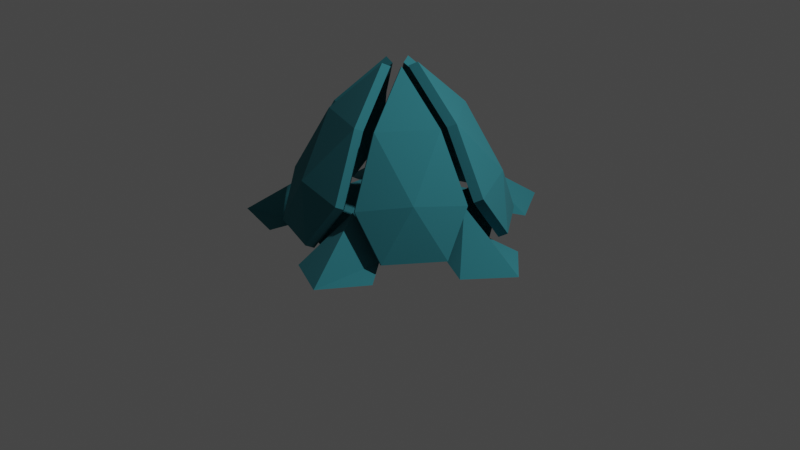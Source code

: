 # Source: bobo_plant.blend  (saved by Blender 3.6.11; exported with 4.5.12 LTS)
import bpy
from mathutils import Matrix  # noqa: F401  (used for matrix-valued properties, if any)

bpy.ops.wm.read_factory_settings(use_empty=True)
scene = bpy.context.scene
scene.name = 'Scene'

# ---- collections
col_collection = bpy.data.collections.new('Collection'); scene.collection.children.link(col_collection)

# ---- materials (node trees are filled in below, after node groups)
mat_base = bpy.data.materials.new('base')
mat_base.use_transparent_shadow = False
mat_stem = bpy.data.materials.new('stem')
mat_stem.use_transparent_shadow = False
mat_gem = bpy.data.materials.new('gem')
mat_gem.use_transparent_shadow = False

# ---- material node trees
mat_base.use_nodes = True; mat_base.node_tree.nodes.clear()
_N = mat_base.node_tree.nodes; _L = mat_base.node_tree.links
n0 = _N.new('ShaderNodeBsdfPrincipled'); n0.name = 'Principled BSDF'; n0.location = (10, 300)
n0.distribution = 'GGX'
n0.subsurface_method = 'RANDOM_WALK_SKIN'
n0.inputs[0].default_value = (0.02596, 0.1908, 0.2266, 1.0)
n0.inputs[2].default_value = 1.0
n0.inputs[3].default_value = 1.45
n0.inputs[27].default_value = (0.0, 0.0, 0.0, 1.0)
n0.inputs[28].default_value = 1.0
n1 = _N.new('ShaderNodeOutputMaterial'); n1.name = 'Material Output'; n1.location = (300, 300)
_L.new(n0.outputs[0], n1.inputs[0])
n1.is_active_output = True
mat_stem.use_nodes = True; mat_stem.node_tree.nodes.clear()
_N = mat_stem.node_tree.nodes; _L = mat_stem.node_tree.links
n0 = _N.new('ShaderNodeBsdfPrincipled'); n0.name = 'Principled BSDF'; n0.location = (10, 300)
n0.distribution = 'GGX'
n0.subsurface_method = 'RANDOM_WALK_SKIN'
n0.inputs[0].default_value = (0.0, 0.0, 0.0, 1.0)
n0.inputs[2].default_value = 1.0
n0.inputs[3].default_value = 1.45
n0.inputs[27].default_value = (0.0, 0.0, 0.0, 1.0)
n0.inputs[28].default_value = 1.0
n1 = _N.new('ShaderNodeOutputMaterial'); n1.name = 'Material Output'; n1.location = (300, 300)
_L.new(n0.outputs[0], n1.inputs[0])
n1.is_active_output = True
mat_gem.use_nodes = True; mat_gem.node_tree.nodes.clear()
_N = mat_gem.node_tree.nodes; _L = mat_gem.node_tree.links
n0 = _N.new('ShaderNodeBsdfPrincipled'); n0.name = 'Principled BSDF'; n0.location = (10, 300)
n0.distribution = 'GGX'
n0.subsurface_method = 'RANDOM_WALK_SKIN'
n0.inputs[0].default_value = (0.8, 0.08456, 0.001182, 1.0)
n0.inputs[2].default_value = 0.0
n0.inputs[3].default_value = 1.45
n0.inputs[18].default_value = 0.4173
n0.inputs[27].default_value = (0.0, 0.0, 0.0, 1.0)
n0.inputs[28].default_value = 1.0
n1 = _N.new('ShaderNodeOutputMaterial'); n1.name = 'Material Output'; n1.location = (300, 300)
_L.new(n0.outputs[0], n1.inputs[0])
n1.is_active_output = True

# ---- world
world_world = bpy.data.worlds.new('World'); scene.world = world_world
world_world.use_nodes = True; world_world.node_tree.nodes.clear()
_N = world_world.node_tree.nodes; _L = world_world.node_tree.links
n0 = _N.new('ShaderNodeOutputWorld'); n0.name = 'World Output'; n0.location = (300, 300)
n1 = _N.new('ShaderNodeBackground'); n1.name = 'Background'; n1.location = (10, 300)
n1.inputs[0].default_value = (0.05088, 0.05088, 0.05088, 1.0)
_L.new(n1.outputs[0], n0.inputs[0])
n0.is_active_output = True
world_world.color = (0.05088, 0.05088, 0.05088)
world_world.use_sun_shadow = False
world_world.sun_shadow_jitter_overblur = 0.0

# ---- cameras
cam_camera = bpy.data.cameras.new('Camera')
cam_camera.clip_end = 100.0
cam_camera.ortho_scale = 7.314

# ---- lights
light_light = bpy.data.lights.new('Light', 'POINT')
light_light.transmission_factor = 0.0
light_light.energy = 1000.0
light_light.shadow_soft_size = 0.1
light_light.shadow_maximum_resolution = 0.006
light_light.use_absolute_resolution = True

# ---- meshes
me_icosphere = bpy.data.meshes.new('Icosphere')
me_icosphere.from_pydata([(-0.03085, -0.09494, 1.098), (0.7236, -0.5257, 0.02648), (-0.2764, -0.8506, 0.02648), (-0.8944, 0.0, 0.02648), (-0.2764, 0.8506, 0.02648), (0.7236, 0.5257, 0.02648), (0.2764, -0.8506, 0.4472), (-0.7236, -0.5257, 0.4472), (-0.7236, 0.5257, 0.4472), (0.2764, 0.8506, 0.4472), (0.8944, 0.0, 0.4472), (-0.01005, -0.03095, 0.03453), (0.02632, -0.01913, 0.03453), (0.2629, -0.809, 0.02648), (0.8506, 0.0, 0.02648), (0.02632, 0.01913, 0.03453), (-0.03254, -5.212e-09, 0.03453), (-0.6882, -0.5, 0.02648), (-0.01005, 0.03095, 0.03453), (-0.6882, 0.5, 0.02648), (0.2629, 0.809, 0.02648), (0.9511, -0.309, 0.02648), (0.9511, 0.309, 0.02648), (0.0, -1.0, 0.02648), (0.5878, -0.809, 0.02648), (-0.9511, -0.309, 0.02648), (-0.5878, -0.809, 0.02648), (-0.5878, 0.809, 0.02648), (-0.9511, 0.309, 0.02648), (0.5878, 0.809, 0.02648), (0.0, 1.0, 0.02648), (-1.04, 0.309, 0.04529), (1.023, 0.3614, 0.04529), (0.6599, -0.8614, 0.04529), (-0.6153, -0.8938, 0.04529), (-0.7512, -0.6105, 0.4925), (-0.2904, -0.8938, 0.5722), (0.1349, -0.5848, 1.145), (0.2488, -0.9354, 0.4925), (-0.4529, -0.3938, 1.145), (-0.02755, -1.085, 0.04529), (-0.02755, -0.08479, 1.623), (-0.8128, 0.5257, 0.4925), (-0.9398, 4.417e-10, 0.5722), (-0.5145, -0.309, 1.145), (-0.8128, -0.5257, 0.4925), (-0.5145, 0.309, 1.145), (-1.04, -0.309, 0.04529), (-0.08916, 4.417e-10, 1.623), (-0.02755, 1.085, 0.04529), (0.2488, 0.9354, 0.4925), (-0.2904, 0.8938, 0.5722), (-0.4529, 0.3938, 1.145), (-0.7512, 0.6105, 0.4925), (0.1349, 0.5848, 1.145), (-0.6153, 0.8938, 0.04529), (-0.02755, 0.08479, 1.623), (0.9666, 0.05241, 0.4925), (0.7603, 0.5524, 0.5722), (0.5979, 0.05241, 1.145), (0.07213, 0.05241, 1.623), (0.2346, 0.5524, 1.145), (0.3485, 0.9031, 0.4925), (0.6599, 0.8614, 0.04529), (0.3485, -0.9031, 0.4925), (0.7603, -0.5524, 0.5722), (0.2346, -0.5524, 1.145), (0.5979, -0.05241, 1.145), (0.07213, -0.05241, 1.623), (0.9666, -0.05241, 0.4925), (1.023, -0.3614, 0.04529), (1.243, 0.4037, -0.04569), (1.605, -3.345e-09, -0.02641), (0.7679, -1.057, -0.04569), (0.4959, -1.526, -0.0264), (-0.7679, -1.057, -0.04569), (-1.298, -0.9432, -0.02641), (-1.243, 0.4037, -0.04569), (-1.298, 0.9432, -0.02641), (2.545e-07, 1.306, -0.04569), (0.4959, 1.526, -0.0264), (1.243, -0.4037, -0.04569), (2.545e-07, -1.306, -0.04569), (-1.243, -0.4037, -0.04569), (-0.7679, 1.057, -0.04569), (0.7679, 1.057, -0.04569), (0.732, -0.9138, 0.09058), (0.4206, -0.9555, 0.5378), (0.8324, -0.6048, 0.6175), (0.3067, -0.6048, 1.19), (0.67, -0.1048, 1.19), (0.1443, -0.1048, 1.668), (1.039, -0.1048, 0.5378), (1.095, -0.4138, 0.09058), (-0.6429, -0.9786, 0.09058), (-0.7787, -0.6953, 0.5378), (-0.318, -0.9786, 0.6175), (0.1074, -0.6696, 1.19), (0.2213, -1.02, 0.5378), (-0.4804, -0.4786, 1.19), (-0.0551, -1.17, 0.09058), (-0.0551, -0.1696, 1.668), (-1.129, 0.309, 0.09058), (-0.9019, 0.5257, 0.5378), (-1.029, 4.417e-10, 0.6175), (-0.6036, -0.309, 1.19), (-0.9019, -0.5257, 0.5378), (-0.6036, 0.309, 1.19), (-1.129, -0.309, 0.09058), (-0.1783, 4.417e-10, 1.668), (-0.0551, 1.17, 0.09058), (0.2213, 1.02, 0.5378), (-0.318, 0.9786, 0.6175), (-0.4804, 0.4786, 1.19), (-0.7787, 0.6953, 0.5378), (0.1074, 0.6696, 1.19), (-0.6429, 0.9786, 0.09058), (-0.0551, 0.1696, 1.668), (1.095, 0.4138, 0.09058), (1.039, 0.1048, 0.5378), (0.8324, 0.6048, 0.6175), (0.67, 0.1048, 1.19), (0.1443, 0.1048, 1.668), (0.3067, 0.6048, 1.19), (0.4206, 0.9555, 0.5378), (0.732, 0.9138, 0.09058), (-0.01005, -0.03095, 1.016), (-0.03085, -0.09494, 1.182), (-0.03254, -5.212e-09, 1.016), (-0.01005, 0.03095, 1.016), (0.02632, -0.01913, 1.016), (0.02632, 0.01913, 1.016), (-0.01673, -0.05909, 1.259), (-0.09983, -3.573e-09, 1.098), (-0.03085, 0.09494, 1.098), (0.08076, -0.05868, 1.098), (0.08076, 0.05868, 1.098), (-0.09983, -3.573e-09, 1.182), (-0.03085, 0.09494, 1.182), (0.08076, -0.05868, 1.182), (0.08076, 0.05868, 1.182), (0.00234, -0.0003795, 1.259), (-0.05939, -0.0003795, 1.259), (-0.01673, 0.05833, 1.259), (0.05228, -0.03666, 1.259), (0.05228, 0.0359, 1.259)], [], [(11, 126, 128, 16), (1, 12, 14), (15, 131, 130, 12), (12, 130, 126, 11), (16, 128, 129, 18), (1, 14, 21), (2, 13, 23), (3, 17, 25), (4, 19, 27), (5, 20, 29), (1, 21, 24), (2, 23, 26), (3, 25, 28), (4, 27, 30), (5, 29, 22), (27, 28, 77, 84), (29, 20, 30), (20, 4, 30), (22, 10, 72, 71), (27, 19, 28), (19, 3, 28), (6, 23, 82, 74), (25, 17, 26), (17, 2, 26), (28, 8, 78, 77), (23, 13, 24), (13, 1, 24), (23, 24, 73, 82), (21, 14, 22), (14, 5, 22), (15, 20, 5), (15, 18, 20), (18, 4, 20), (18, 19, 4), (18, 16, 19), (16, 3, 19), (16, 17, 3), (16, 11, 17), (11, 2, 17), (14, 15, 5), (14, 12, 15), (18, 129, 131, 15), (11, 13, 2), (11, 12, 13), (12, 1, 13), (35, 39, 36), (39, 41, 37), (39, 37, 36), (36, 37, 38), (34, 35, 36), (34, 36, 40), (40, 36, 38), (42, 46, 43), (46, 48, 44), (46, 44, 43), (43, 44, 45), (31, 42, 43), (31, 43, 47), (47, 43, 45), (50, 54, 51), (54, 56, 52), (54, 52, 51), (51, 52, 53), (49, 50, 51), (49, 51, 55), (55, 51, 53), (57, 59, 58), (59, 60, 61), (59, 61, 58), (58, 61, 62), (32, 57, 58), (32, 58, 63), (63, 58, 62), (64, 66, 65), (66, 68, 67), (66, 67, 65), (65, 67, 69), (33, 64, 65), (33, 65, 70), (70, 65, 69), (85, 79, 80), (84, 77, 78), (83, 75, 76), (82, 73, 74), (81, 71, 72), (30, 9, 80, 79), (7, 25, 83, 76), (21, 22, 71, 81), (24, 6, 74, 73), (8, 27, 84, 78), (25, 26, 75, 83), (26, 7, 76, 75), (10, 21, 81, 72), (29, 30, 79, 85), (9, 29, 85, 80), (87, 88, 89), (89, 90, 91), (89, 88, 90), (88, 92, 90), (86, 88, 87), (86, 93, 88), (93, 92, 88), (68, 66, 89, 91), (70, 69, 92, 93), (66, 64, 87, 89), (64, 33, 86, 87), (69, 67, 90, 92), (67, 68, 91, 90), (33, 70, 93, 86), (95, 96, 99), (99, 97, 101), (99, 96, 97), (96, 98, 97), (94, 96, 95), (94, 100, 96), (100, 98, 96), (41, 39, 99, 101), (39, 35, 95, 99), (34, 40, 100, 94), (37, 41, 101, 97), (40, 38, 98, 100), (38, 37, 97, 98), (35, 34, 94, 95), (103, 104, 107), (107, 105, 109), (107, 104, 105), (104, 106, 105), (102, 104, 103), (102, 108, 104), (108, 106, 104), (44, 48, 109, 105), (47, 45, 106, 108), (45, 44, 105, 106), (42, 31, 102, 103), (48, 46, 107, 109), (46, 42, 103, 107), (31, 47, 108, 102), (111, 112, 115), (115, 113, 117), (115, 112, 113), (112, 114, 113), (110, 112, 111), (110, 116, 112), (116, 114, 112), (54, 50, 111, 115), (49, 55, 116, 110), (52, 56, 117, 113), (55, 53, 114, 116), (53, 52, 113, 114), (50, 49, 110, 111), (56, 54, 115, 117), (119, 120, 121), (121, 123, 122), (121, 120, 123), (120, 124, 123), (118, 120, 119), (118, 125, 120), (125, 124, 120), (57, 32, 118, 119), (61, 60, 122, 123), (62, 61, 123, 124), (32, 63, 125, 118), (59, 57, 119, 121), (63, 62, 124, 125), (60, 59, 121, 122), (129, 134, 136, 131), (126, 0, 133, 128), (130, 135, 0, 126), (128, 133, 134, 129), (131, 136, 135, 130), (133, 137, 138, 134), (136, 140, 139, 135), (134, 138, 140, 136), (0, 127, 137, 133), (135, 139, 127, 0), (138, 143, 145, 140), (127, 132, 142, 137), (139, 144, 132, 127), (137, 142, 143, 138), (140, 145, 144, 139), (141, 132, 144), (141, 142, 132), (141, 143, 142), (141, 145, 143), (144, 145, 141)])
me_icosphere.polygons.foreach_set('material_index', [1, 0, 1, 1, 1, 0, 0, 0, 0, 0, 0, 0, 0, 0, 0, 0, 0, 0, 0, 0, 0, 0, 0, 0, 0, 0, 0, 0, 0, 0, 0, 0, 0, 0, 0, 0, 0, 0, 0, 0, 0, 1, 0, 0, 0, 0, 0, 0, 0, 0, 0, 0, 0, 0, 0, 0, 0, 0, 0, 0, 0, 0, 0, 0, 0, 0, 0, 0, 0, 0, 0, 0, 0, 0, 0, 0, 0, 0, 0, 0, 0, 0, 0, 0, 0, 0, 0, 0, 0, 0, 0, 0, 0, 0, 0, 0, 0, 0, 0, 0, 0, 0, 0, 0, 0, 0, 0, 0, 0, 0, 0, 0, 0, 0, 0, 0, 0, 0, 0, 0, 0, 0, 0, 0, 0, 0, 0, 0, 0, 0, 0, 0, 0, 0, 0, 0, 0, 0, 0, 0, 0, 0, 0, 0, 0, 0, 0, 0, 0, 0, 0, 0, 0, 0, 0, 0, 0, 0, 0, 0, 0, 0, 0, 0, 0, 2, 2, 2, 2, 2, 2, 2, 2, 2, 2, 2, 2, 2, 2, 2, 2, 2, 2, 2, 2])
_uv = me_icosphere.uv_layers.new(name='UVMap')
_uv.uv.foreach_set('vector', [0.9545, 0.07873, 0.9545, 0.07873, 0.8636, 0.07873, 0.8636, 0.07873, 0.2727, 0.1575, 0.3182, 0.07873, 0.3636, 0.1575, 0.4091, 0.07873, 0.4091, 0.07873, 0.3182, 0.07873, 0.3182, 0.07873, 0.2273, 0.07873, 0.2273, 0.07873, 0.1364, 0.07873, 0.1364, 0.07873, 0.7727, 0.07873, 0.7727, 0.07873, 0.6818, 0.07873, 0.6818, 0.07873, 0.2727, 0.1575, 0.3636, 0.1575, 0.3182, 0.2362, 0.09091, 0.1575, 0.1818, 0.1575, 0.1364, 0.2362, 0.8182, 0.1575, 0.9091, 0.1575, 0.8636, 0.2362, 0.6364, 0.1575, 0.7273, 0.1575, 0.6818, 0.2362, 0.4545, 0.1575, 0.5455, 0.1575, 0.5, 0.2362, 0.2727, 0.1575, 0.3182, 0.2362, 0.2273, 0.2362, 0.09091, 0.1575, 0.1364, 0.2362, 0.04546, 0.2362, 0.8182, 0.1575, 0.8636, 0.2362, 0.7727, 0.2362, 0.6364, 0.1575, 0.6818, 0.2362, 0.5909, 0.2362, 0.4545, 0.1575, 0.5, 0.2362, 0.4091, 0.2362, 0.6818, 0.2362, 0.7727, 0.2362, 0.7727, 0.2362, 0.6818, 0.2362, 0.5, 0.2362, 0.5455, 0.1575, 0.5909, 0.2362, 0.5455, 0.1575, 0.6364, 0.1575, 0.5909, 0.2362, 0.0, 0.0, 0.0, 0.0, 0.0, 0.0, 0.0, 0.0, 0.6818, 0.2362, 0.7273, 0.1575, 0.7727, 0.2362, 0.7273, 0.1575, 0.8182, 0.1575, 0.7727, 0.2362, 0.0, 0.0, 0.0, 0.0, 0.0, 0.0, 0.0, 0.0, 0.8636, 0.2362, 0.9091, 0.1575, 0.9545, 0.2362, 0.9091, 0.1575, 1.0, 0.1575, 0.9545, 0.2362, 0.0, 0.0, 0.0, 0.0, 0.0, 0.0, 0.0, 0.0, 0.1364, 0.2362, 0.1818, 0.1575, 0.2273, 0.2362, 0.1818, 0.1575, 0.2727, 0.1575, 0.2273, 0.2362, 0.1364, 0.2362, 0.2273, 0.2362, 0.2273, 0.2362, 0.1364, 0.2362, 0.3182, 0.2362, 0.3636, 0.1575, 0.4091, 0.2362, 0.3636, 0.1575, 0.4545, 0.1575, 0.4091, 0.2362, 0.5, 0.07873, 0.5455, 0.1575, 0.4545, 0.1575, 0.5, 0.07873, 0.5909, 0.07873, 0.5455, 0.1575, 0.5909, 0.07873, 0.6364, 0.1575, 0.5455, 0.1575, 0.6818, 0.07873, 0.7273, 0.1575, 0.6364, 0.1575, 0.6818, 0.07873, 0.7727, 0.07873, 0.7273, 0.1575, 0.7727, 0.07873, 0.8182, 0.1575, 0.7273, 0.1575, 0.8636, 0.07873, 0.9091, 0.1575, 0.8182, 0.1575, 0.8636, 0.07873, 0.9545, 0.07873, 0.9091, 0.1575, 0.9545, 0.07873, 1.0, 0.1575, 0.9091, 0.1575, 0.3636, 0.1575, 0.4091, 0.07873, 0.4545, 0.1575, 0.3636, 0.1575, 0.3182, 0.07873, 0.4091, 0.07873, 0.5909, 0.07873, 0.5909, 0.07873, 0.5, 0.07873, 0.5, 0.07873, 0.1364, 0.07873, 0.1818, 0.1575, 0.09091, 0.1575, 0.1364, 0.07873, 0.2273, 0.07873, 0.1818, 0.1575, 0.2273, 0.07873, 0.2727, 0.1575, 0.1818, 0.1575, 0.0, 0.3149, 0.04546, 0.3937, 0.09091, 0.3149, 0.04546, 0.3937, 0.09091, 0.4724, 0.1364, 0.3937, 0.04546, 0.3937, 0.1364, 0.3937, 0.09091, 0.3149, 0.09091, 0.3149, 0.1364, 0.3937, 0.1818, 0.3149, 0.04546, 0.2362, 0.0, 0.3149, 0.09091, 0.3149, 0.04546, 0.2362, 0.09091, 0.3149, 0.1364, 0.2362, 0.1364, 0.2362, 0.09091, 0.3149, 0.1818, 0.3149, 0.7273, 0.3149, 0.7727, 0.3937, 0.8182, 0.3149, 0.7727, 0.3937, 0.8182, 0.4724, 0.8636, 0.3937, 0.7727, 0.3937, 0.8636, 0.3937, 0.8182, 0.3149, 0.8182, 0.3149, 0.8636, 0.3937, 0.9091, 0.3149, 0.7727, 0.2362, 0.7273, 0.3149, 0.8182, 0.3149, 0.7727, 0.2362, 0.8182, 0.3149, 0.8636, 0.2362, 0.8636, 0.2362, 0.8182, 0.3149, 0.9091, 0.3149, 0.5455, 0.3149, 0.5909, 0.3937, 0.6364, 0.3149, 0.5909, 0.3937, 0.6364, 0.4724, 0.6818, 0.3937, 0.5909, 0.3937, 0.6818, 0.3937, 0.6364, 0.3149, 0.6364, 0.3149, 0.6818, 0.3937, 0.7273, 0.3149, 0.5909, 0.2362, 0.5455, 0.3149, 0.6364, 0.3149, 0.5909, 0.2362, 0.6364, 0.3149, 0.6818, 0.2362, 0.6818, 0.2362, 0.6364, 0.3149, 0.7273, 0.3149, 0.3636, 0.3149, 0.4091, 0.3937, 0.4545, 0.3149, 0.4091, 0.3937, 0.4545, 0.4724, 0.5, 0.3937, 0.4091, 0.3937, 0.5, 0.3937, 0.4545, 0.3149, 0.4545, 0.3149, 0.5, 0.3937, 0.5455, 0.3149, 0.4091, 0.2362, 0.3636, 0.3149, 0.4545, 0.3149, 0.4091, 0.2362, 0.4545, 0.3149, 0.5, 0.2362, 0.5, 0.2362, 0.4545, 0.3149, 0.5455, 0.3149, 0.1818, 0.3149, 0.2273, 0.3937, 0.2727, 0.3149, 0.2273, 0.3937, 0.2727, 0.4724, 0.3182, 0.3937, 0.2273, 0.3937, 0.3182, 0.3937, 0.2727, 0.3149, 0.2727, 0.3149, 0.3182, 0.3937, 0.3636, 0.3149, 0.2273, 0.2362, 0.1818, 0.3149, 0.2727, 0.3149, 0.2273, 0.2362, 0.2727, 0.3149, 0.3182, 0.2362, 0.3182, 0.2362, 0.2727, 0.3149, 0.3636, 0.3149, 0.5, 0.2362, 0.5909, 0.2362, 0.5455, 0.3149, 0.6818, 0.2362, 0.7727, 0.2362, 0.7273, 0.3149, 0.8636, 0.2362, 0.9545, 0.2362, 0.9091, 0.3149, 0.1364, 0.2362, 0.2273, 0.2362, 0.1818, 0.3149, 0.3182, 0.2362, 0.4091, 0.2362, 0.3636, 0.3149, 0.0, 0.0, 0.0, 0.0, 0.0, 0.0, 0.0, 0.0, 0.0, 0.0, 0.0, 0.0, 0.0, 0.0, 0.0, 0.0, 0.3182, 0.2362, 0.4091, 0.2362, 0.4091, 0.2362, 0.3182, 0.2362, 0.0, 0.0, 0.0, 0.0, 0.0, 0.0, 0.0, 0.0, 0.0, 0.0, 0.0, 0.0, 0.0, 0.0, 0.0, 0.0, 0.8636, 0.2362, 0.9545, 0.2362, 0.9545, 0.2362, 0.8636, 0.2362, 0.0, 0.0, 0.0, 0.0, 0.0, 0.0, 0.0, 0.0, 0.0, 0.0, 0.0, 0.0, 0.0, 0.0, 0.0, 0.0, 0.5, 0.2362, 0.5909, 0.2362, 0.5909, 0.2362, 0.5, 0.2362, 0.0, 0.0, 0.0, 0.0, 0.0, 0.0, 0.0, 0.0, 0.1818, 0.3149, 0.2727, 0.3149, 0.2273, 0.3937, 0.2273, 0.3937, 0.3182, 0.3937, 0.2727, 0.4724, 0.2273, 0.3937, 0.2727, 0.3149, 0.3182, 0.3937, 0.2727, 0.3149, 0.3636, 0.3149, 0.3182, 0.3937, 0.2273, 0.2362, 0.2727, 0.3149, 0.1818, 0.3149, 0.2273, 0.2362, 0.3182, 0.2362, 0.2727, 0.3149, 0.3182, 0.2362, 0.3636, 0.3149, 0.2727, 0.3149, 0.2727, 0.4724, 0.2273, 0.3937, 0.2273, 0.3937, 0.2727, 0.4724, 0.3182, 0.2362, 0.3636, 0.3149, 0.3636, 0.3149, 0.3182, 0.2362, 0.2273, 0.3937, 0.1818, 0.3149, 0.1818, 0.3149, 0.2273, 0.3937, 0.1818, 0.3149, 0.2273, 0.2362, 0.2273, 0.2362, 0.1818, 0.3149, 0.3636, 0.3149, 0.3182, 0.3937, 0.3182, 0.3937, 0.3636, 0.3149, 0.3182, 0.3937, 0.2727, 0.4724, 0.2727, 0.4724, 0.3182, 0.3937, 0.2273, 0.2362, 0.3182, 0.2362, 0.3182, 0.2362, 0.2273, 0.2362, 0.0, 0.3149, 0.09091, 0.3149, 0.04546, 0.3937, 0.04546, 0.3937, 0.1364, 0.3937, 0.09091, 0.4724, 0.04546, 0.3937, 0.09091, 0.3149, 0.1364, 0.3937, 0.09091, 0.3149, 0.1818, 0.3149, 0.1364, 0.3937, 0.04546, 0.2362, 0.09091, 0.3149, 0.0, 0.3149, 0.04546, 0.2362, 0.1364, 0.2362, 0.09091, 0.3149, 0.1364, 0.2362, 0.1818, 0.3149, 0.09091, 0.3149, 0.09091, 0.4724, 0.04546, 0.3937, 0.04546, 0.3937, 0.09091, 0.4724, 0.04546, 0.3937, 0.0, 0.3149, 0.0, 0.3149, 0.04546, 0.3937, 0.04546, 0.2362, 0.1364, 0.2362, 0.1364, 0.2362, 0.04546, 0.2362, 0.1364, 0.3937, 0.09091, 0.4724, 0.09091, 0.4724, 0.1364, 0.3937, 0.1364, 0.2362, 0.1818, 0.3149, 0.1818, 0.3149, 0.1364, 0.2362, 0.1818, 0.3149, 0.1364, 0.3937, 0.1364, 0.3937, 0.1818, 0.3149, 0.0, 0.3149, 0.04546, 0.2362, 0.04546, 0.2362, 0.0, 0.3149, 0.7273, 0.3149, 0.8182, 0.3149, 0.7727, 0.3937, 0.7727, 0.3937, 0.8636, 0.3937, 0.8182, 0.4724, 0.7727, 0.3937, 0.8182, 0.3149, 0.8636, 0.3937, 0.8182, 0.3149, 0.9091, 0.3149, 0.8636, 0.3937, 0.7727, 0.2362, 0.8182, 0.3149, 0.7273, 0.3149, 0.7727, 0.2362, 0.8636, 0.2362, 0.8182, 0.3149, 0.8636, 0.2362, 0.9091, 0.3149, 0.8182, 0.3149, 0.8636, 0.3937, 0.8182, 0.4724, 0.8182, 0.4724, 0.8636, 0.3937, 0.8636, 0.2362, 0.9091, 0.3149, 0.9091, 0.3149, 0.8636, 0.2362, 0.9091, 0.3149, 0.8636, 0.3937, 0.8636, 0.3937, 0.9091, 0.3149, 0.7273, 0.3149, 0.7727, 0.2362, 0.7727, 0.2362, 0.7273, 0.3149, 0.8182, 0.4724, 0.7727, 0.3937, 0.7727, 0.3937, 0.8182, 0.4724, 0.7727, 0.3937, 0.7273, 0.3149, 0.7273, 0.3149, 0.7727, 0.3937, 0.7727, 0.2362, 0.8636, 0.2362, 0.8636, 0.2362, 0.7727, 0.2362, 0.5455, 0.3149, 0.6364, 0.3149, 0.5909, 0.3937, 0.5909, 0.3937, 0.6818, 0.3937, 0.6364, 0.4724, 0.5909, 0.3937, 0.6364, 0.3149, 0.6818, 0.3937, 0.6364, 0.3149, 0.7273, 0.3149, 0.6818, 0.3937, 0.5909, 0.2362, 0.6364, 0.3149, 0.5455, 0.3149, 0.5909, 0.2362, 0.6818, 0.2362, 0.6364, 0.3149, 0.6818, 0.2362, 0.7273, 0.3149, 0.6364, 0.3149, 0.5909, 0.3937, 0.5455, 0.3149, 0.5455, 0.3149, 0.5909, 0.3937, 0.5909, 0.2362, 0.6818, 0.2362, 0.6818, 0.2362, 0.5909, 0.2362, 0.6818, 0.3937, 0.6364, 0.4724, 0.6364, 0.4724, 0.6818, 0.3937, 0.6818, 0.2362, 0.7273, 0.3149, 0.7273, 0.3149, 0.6818, 0.2362, 0.7273, 0.3149, 0.6818, 0.3937, 0.6818, 0.3937, 0.7273, 0.3149, 0.5455, 0.3149, 0.5909, 0.2362, 0.5909, 0.2362, 0.5455, 0.3149, 0.6364, 0.4724, 0.5909, 0.3937, 0.5909, 0.3937, 0.6364, 0.4724, 0.3636, 0.3149, 0.4545, 0.3149, 0.4091, 0.3937, 0.4091, 0.3937, 0.5, 0.3937, 0.4545, 0.4724, 0.4091, 0.3937, 0.4545, 0.3149, 0.5, 0.3937, 0.4545, 0.3149, 0.5455, 0.3149, 0.5, 0.3937, 0.4091, 0.2362, 0.4545, 0.3149, 0.3636, 0.3149, 0.4091, 0.2362, 0.5, 0.2362, 0.4545, 0.3149, 0.5, 0.2362, 0.5455, 0.3149, 0.4545, 0.3149, 0.3636, 0.3149, 0.4091, 0.2362, 0.4091, 0.2362, 0.3636, 0.3149, 0.5, 0.3937, 0.4545, 0.4724, 0.4545, 0.4724, 0.5, 0.3937, 0.5455, 0.3149, 0.5, 0.3937, 0.5, 0.3937, 0.5455, 0.3149, 0.4091, 0.2362, 0.5, 0.2362, 0.5, 0.2362, 0.4091, 0.2362, 0.4091, 0.3937, 0.3636, 0.3149, 0.3636, 0.3149, 0.4091, 0.3937, 0.5, 0.2362, 0.5455, 0.3149, 0.5455, 0.3149, 0.5, 0.2362, 0.4545, 0.4724, 0.4091, 0.3937, 0.4091, 0.3937, 0.4545, 0.4724, 0.5909, 0.07873, 0.5909, 0.07873, 0.5, 0.07873, 0.5, 0.07873, 0.9545, 0.07873, 0.9545, 0.07873, 0.8636, 0.07873, 0.8636, 0.07873, 0.2273, 0.07873, 0.2273, 0.07873, 0.1364, 0.07873, 0.1364, 0.07873, 0.7727, 0.07873, 0.7727, 0.07873, 0.6818, 0.07873, 0.6818, 0.07873, 0.4091, 0.07873, 0.4091, 0.07873, 0.3182, 0.07873, 0.3182, 0.07873, 0.7727, 0.07873, 0.7727, 0.07873, 0.6818, 0.07873, 0.6818, 0.07873, 0.4091, 0.07873, 0.4091, 0.07873, 0.3182, 0.07873, 0.3182, 0.07873, 0.5909, 0.07873, 0.5909, 0.07873, 0.5, 0.07873, 0.5, 0.07873, 0.9545, 0.07873, 0.9545, 0.07873, 0.8636, 0.07873, 0.8636, 0.07873, 0.2273, 0.07873, 0.2273, 0.07873, 0.1364, 0.07873, 0.1364, 0.07873, 0.5909, 0.07873, 0.5909, 0.07873, 0.5, 0.07873, 0.5, 0.07873, 0.9545, 0.07873, 0.9545, 0.07873, 0.8636, 0.07873, 0.8636, 0.07873, 0.2273, 0.07873, 0.2273, 0.07873, 0.1364, 0.07873, 0.1364, 0.07873, 0.7727, 0.07873, 0.7727, 0.07873, 0.6818, 0.07873, 0.6818, 0.07873, 0.4091, 0.07873, 0.4091, 0.07873, 0.3182, 0.07873, 0.3182, 0.07873, 0.1818, 0.0, 0.1364, 0.07873, 0.2273, 0.07873, 0.9091, 0.0, 0.8636, 0.07873, 0.9545, 0.07873, 0.7273, 0.0, 0.6818, 0.07873, 0.7727, 0.07873, 0.5455, 0.0, 0.5, 0.07873, 0.5909, 0.07873, 0.3182, 0.07873, 0.4091, 0.07873, 0.3636, 0.0])
me_icosphere.materials.append(mat_base)
me_icosphere.materials.append(mat_stem)
me_icosphere.materials.append(mat_gem)
me_icosphere.update()
arm_armature = bpy.data.armatures.new('Armature')  # bones are not reproduced

# ---- objects
ob_light = bpy.data.objects.new('Light', light_light)
ob_camera = bpy.data.objects.new('Camera', cam_camera)
ob_icosphere = bpy.data.objects.new('Icosphere', me_icosphere)
ob_armature = bpy.data.objects.new('Armature', arm_armature)

# ---- transforms, parenting, visibility, modifiers, constraints
ob_light.location = (4.076, 1.005, 5.904)
ob_light.rotation_euler = (0.6503, 0.05522, 1.866)
ob_light.lock_rotations_4d = False
ob_light.empty_display_type = 'ARROWS'
ob_light.color = (0.0, 0.0, 0.0, 0.0)
ob_light.lineart.crease_threshold = 0.0
ob_camera.location = (7.359, -6.926, 4.958)
ob_camera.rotation_euler = (1.109, 0.0, 0.8149)
ob_camera.lock_rotations_4d = False
ob_camera.empty_display_type = 'ARROWS'
ob_camera.color = (0.0, 0.0, 0.0, 0.0)
ob_camera.display_type = 'WIRE'
ob_camera.lineart.crease_threshold = 0.0
ob_icosphere.parent = ob_armature
ob_icosphere.location = (0.0, 0.0, 0.0)
_vg = ob_icosphere.vertex_groups.new(name='Bone')
_vg.add([1, 2, 3, 4, 5, 6, 7, 8, 9, 10, 13, 14, 17, 19, 20, 21, 22, 23, 24, 25, 26, 27, 28, 29, 30, 71, 72, 73, 74, 75, 76, 77, 78, 79, 80, 81, 82, 83, 84, 85], 1.0, 'REPLACE')
_vg = ob_icosphere.vertex_groups.new(name='4')
_vg.add([31, 42, 43, 44, 45, 46, 47, 48, 102, 103, 104, 105, 106, 107, 108, 109], 1.0, 'REPLACE')
_vg = ob_icosphere.vertex_groups.new(name='5')
_vg.add([49, 50, 51, 52, 53, 54, 55, 56, 110, 111, 112, 113, 114, 115, 116, 117], 1.0, 'REPLACE')
_vg = ob_icosphere.vertex_groups.new(name='1')
_vg.add([32, 57, 58, 59, 60, 61, 62, 63, 118, 119, 120, 121, 122, 123, 124, 125], 1.0, 'REPLACE')
_vg = ob_icosphere.vertex_groups.new(name='2')
_vg.add([33, 64, 65, 66, 67, 68, 69, 70, 86, 87, 88, 89, 90, 91, 92, 93], 1.0, 'REPLACE')
_vg = ob_icosphere.vertex_groups.new(name='3')
_vg.add([34, 35, 36, 37, 38, 39, 40, 41, 94, 95, 96, 97, 98, 99, 100, 101], 1.0, 'REPLACE')
_vg = ob_icosphere.vertex_groups.new(name='lore')
_vg.add([0, 11, 12, 15, 16, 18, 126, 127, 128, 129, 130, 131, 132, 133, 134, 135, 136, 137, 138, 139, 140, 141, 142, 143, 144, 145], 1.0, 'REPLACE')
_m = ob_icosphere.modifiers.new('Armature', 'ARMATURE')
_m.object = ob_armature
ob_armature.location = (0.0, 0.0, 0.0)

# ---- collection membership
col_collection.objects.link(ob_light)
col_collection.objects.link(ob_camera)
col_collection.objects.link(ob_icosphere)
col_collection.objects.link(ob_armature)

# ---- scene / render settings (as saved in the file)
scene.camera = ob_camera
scene.frame_start = 1; scene.frame_end = 80; scene.frame_set(0)
scene.render.engine = 'BLENDER_EEVEE_NEXT'
scene.cycles.sampling_pattern = 'TABULATED_SOBOL'
scene.view_settings.view_transform = 'Filmic'
bpy.context.view_layer.update()
